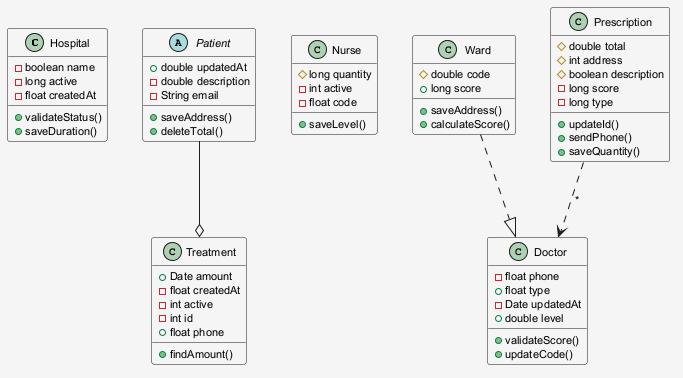

The diagram above was rendered by PlantUML. Its source (embedded in the PNG):
@startuml
skinparam shadowing false
skinparam backgroundColor #F5F5F5
skinparam defaultFontSize 11
class Hospital {
  -boolean name
  -long active
  -float createdAt
  +validateStatus()
  +saveDuration()
}
abstract class Patient {
  +double updatedAt
  -double description
  -String email
  +saveAddress()
  +deleteTotal()
}
class Nurse {
  #long quantity
  -int active
  -float code
  +saveLevel()
}
class Treatment {
  +Date amount
  -float createdAt
  -int active
  -int id
  +float phone
  +findAmount()
}
class Doctor {
  -float phone
  +float type
  -Date updatedAt
  +double level
  +validateScore()
  +updateCode()
}
class Ward {
  #double code
  +long score
  +saveAddress()
  +calculateScore()
}
class Prescription {
  #double total
  #int address
  #boolean description
  -long score
  -long type
  +updateId()
  +sendPhone()
  +saveQuantity()
}
Prescription ..> Doctor : "*"
Patient --o Treatment
Ward ..|> Doctor
@enduml